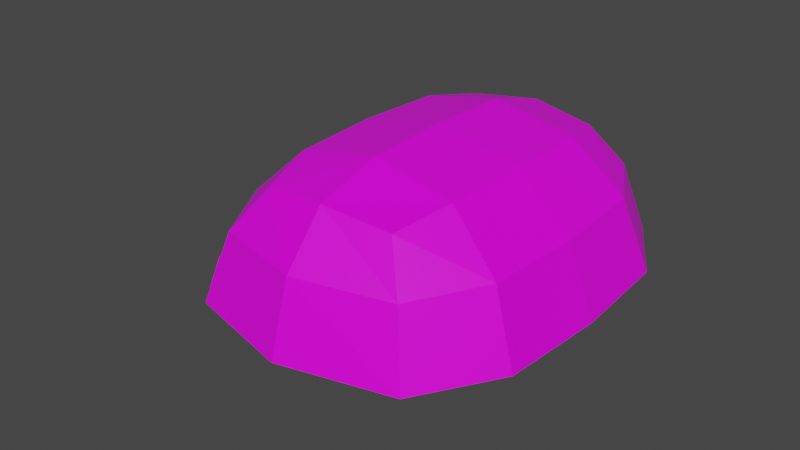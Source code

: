 # Source: Hat.blend  (saved by Blender 3.1.7; exported with 4.5.12 LTS)
import bpy
from mathutils import Matrix  # noqa: F401  (used for matrix-valued properties, if any)

bpy.ops.wm.read_factory_settings(use_empty=True)
scene = bpy.context.scene
scene.name = 'Scene'

# ---- collections
col_collection = bpy.data.collections.new('Collection'); scene.collection.children.link(col_collection)

# ---- images (referenced by path relative to the original .blend; pixels are not part of the script)
import os
ASSET_DIR = os.environ.get("B2B_ASSET_DIR", "")  # directory of the original .blend (textures are referenced by path, not embedded)
HERE = os.path.dirname(os.path.abspath(__file__))  # packed textures are extracted next to this script under _unpacked/

def load_image(name, relpath, width, height, colorspace="sRGB"):
    """Load a texture the original file referenced (path relative to the .blend, or extracted next to this script)."""
    p = next((c for c in (os.path.join(HERE, relpath), os.path.join(ASSET_DIR, relpath)) if relpath and os.path.exists(c)), "")
    if p:
        img = bpy.data.images.load(p, check_existing=True)
        img.name = name
    else:  # same state as the original file: an image datablock whose file is absent (Cycles renders it pink)
        img = bpy.data.images.new(name, width, height)
        img.source = "FILE"
        img.filepath = "//" + (relpath or name)
    img.colorspace_settings.name = colorspace
    return img
img_testface_png = load_image('TestFace.png', 'TestFace.png', 1024, 1024, 'sRGB')

# ---- materials (node trees are filled in below, after node groups)
mat_material = bpy.data.materials.new('Material')
mat_material.alpha_threshold = 0.0
mat_material.use_transparent_shadow = False
mat_material.line_color = (0.0, 0.0, 0.0, 1.0)

# ---- material node trees
mat_material.use_nodes = True; mat_material.node_tree.nodes.clear()
_N = mat_material.node_tree.nodes; _L = mat_material.node_tree.links
n0 = _N.new('ShaderNodeOutputMaterial'); n0.name = 'Material Output'; n0.location = (300, 300)
n1 = _N.new('ShaderNodeBsdfPrincipled'); n1.name = 'Principled BSDF'; n1.location = (10, 300)
n1.distribution = 'GGX'
n1.subsurface_method = 'RANDOM_WALK_SKIN'
n1.inputs[2].default_value = 0.4
n1.inputs[3].default_value = 1.45
n1.inputs[27].default_value = (0.0, 0.0, 0.0, 1.0)
n1.inputs[28].default_value = 1.0
n2 = _N.new('ShaderNodeTexImage'); n2.name = 'Image Texture'; n2.location = (-280, 280)
n2.image = img_testface_png
_L.new(n1.outputs[0], n0.inputs[0])
_L.new(n2.outputs[0], n1.inputs[0])
n0.is_active_output = True

# ---- world
world_world = bpy.data.worlds.new('World'); scene.world = world_world
world_world.use_nodes = True; world_world.node_tree.nodes.clear()
_N = world_world.node_tree.nodes; _L = world_world.node_tree.links
n0 = _N.new('ShaderNodeOutputWorld'); n0.name = 'World Output'; n0.location = (300, 300)
n1 = _N.new('ShaderNodeBackground'); n1.name = 'Background'; n1.location = (10, 300)
n1.inputs[0].default_value = (0.05088, 0.05088, 0.05088, 1.0)
_L.new(n1.outputs[0], n0.inputs[0])
n0.is_active_output = True
world_world.color = (0.05088, 0.05088, 0.05088)
world_world.use_sun_shadow = False
world_world.sun_shadow_jitter_overblur = 0.0

# ---- meshes
me_cube = bpy.data.meshes.new('Cube')
me_cube.from_pydata([(0.6251, -1.06, 1.527), (0.3754, -0.818, 2.147), (-0.6251, -1.06, 1.527), (-0.3754, -0.818, 2.147), (0.4797, 0.0, 2.215), (-0.4797, 0.0, 2.215), (0.9377, 9.313e-10, 1.527), (-0.9377, -9.313e-10, 1.527), (0.6251, 1.06, 1.527), (0.3754, 0.818, 2.147), (-0.6251, 1.06, 1.527), (-0.3754, 0.818, 2.147), (-0.8174, 9.809e-09, 1.845), (-0.5272, -0.9581, 1.917), (2.794e-09, -0.8642, 2.192), (0.4623, -0.4986, 2.204), (0.7869, 4.657e-10, 1.926), (0.5272, -0.9581, 1.917), (-0.4623, -0.4986, 2.204), (0.0, -2.794e-09, 2.317), (-0.8986, -0.6094, 1.527), (0.8986, -0.6094, 1.527), (-8.382e-09, -1.219, 1.527), (-0.5272, 0.9581, 1.917), (3.26e-09, 0.8642, 2.192), (0.4623, 0.4986, 2.204), (0.5272, 0.9581, 1.917), (-0.4623, 0.4986, 2.204), (-0.8986, 0.6094, 1.527), (0.8986, 0.6094, 1.527), (1.863e-09, 1.219, 1.527), (0.0, -0.4864, 2.301), (-1.397e-09, -1.097, 1.922), (0.7548, -0.5554, 1.924), (-0.7899, -0.123, 1.843), (-7.916e-09, 0.4864, 2.301), (1.863e-09, 1.097, 1.922), (0.7548, 0.5554, 1.924), (-0.7899, 0.123, 1.843), (-0.9072, 7.249e-09, 1.609), (-0.8742, -0.1312, 1.609), (-0.7869, 2.794e-09, 1.926), (-0.8742, 0.1312, 1.609), (-0.7548, -0.5554, 1.924), (-0.7548, 0.5554, 1.924), (-1.365, -5.778e-08, 1.241), (-1.455, -6.52e-08, 1.006), (-1.422, -0.3801, 1.005), (-1.422, 0.3801, 1.005), (-1.338, -0.3564, 1.239), (-1.338, 0.3564, 1.239), (0.6137, -1.045, 1.521), (0.3682, -0.8082, 2.132), (-0.6137, -1.045, 1.521), (-0.3682, -0.8082, 2.132), (0.4704, 1.116e-09, 2.198), (-0.4704, 2.481e-10, 2.198), (0.9189, 1.992e-09, 1.52), (-0.9207, 3.24e-10, 1.517), (0.6137, 1.045, 1.521), (0.3682, 0.8082, 2.132), (-0.6137, 1.045, 1.521), (-0.3682, 0.8082, 2.132), (-0.7996, 1.297e-08, 1.835), (-0.5167, -0.9443, 1.907), (1.121e-09, -0.8533, 2.175), (0.4531, -0.4953, 2.186), (0.7702, 9.076e-10, 1.915), (0.5167, -0.9443, 1.907), (-0.4531, -0.4953, 2.186), (8.475e-09, -1.576e-09, 2.297), (-0.8807, -0.6042, 1.52), (0.8808, -0.6039, 1.52), (-1.105e-08, -1.2, 1.521), (-0.5167, 0.9443, 1.907), (6.292e-09, 0.8533, 2.175), (0.4531, 0.4953, 2.186), (0.5167, 0.9443, 1.907), (-0.4531, 0.4953, 2.186), (-0.8807, 0.6042, 1.52), (0.8808, 0.6039, 1.52), (2.23e-10, 1.2, 1.521), (1.284e-09, -0.4836, 2.281), (-2.315e-09, -1.079, 1.912), (0.7386, -0.5507, 1.913), (-0.7715, -0.1203, 1.835), (-5.067e-10, 0.4836, 2.281), (9.447e-10, 1.079, 1.912), (0.7386, 0.5507, 1.913), (-0.7715, 0.1203, 1.835), (-0.899, 1.034e-08, 1.627), (-0.864, -0.1144, 1.605), (-0.7692, 4.815e-09, 1.917), (-0.864, 0.1144, 1.605), (-0.7384, -0.5509, 1.913), (-0.7384, 0.5509, 1.913), (-1.348, -5.632e-08, 1.231), (-1.444, -6.646e-08, 1.022), (-1.415, -0.3682, 1.02), (-1.415, 0.3682, 1.02), (-1.33, -0.3395, 1.232), (-1.33, 0.3395, 1.232)], [], [(4, 19, 31, 15), (19, 5, 18, 31), (31, 18, 3, 14), (15, 31, 14, 1), (0, 17, 32, 22), (17, 1, 14, 32), (32, 14, 3, 13), (22, 32, 13, 2), (6, 16, 33, 21), (16, 4, 15, 33), (33, 15, 1, 17), (21, 33, 17, 0), (2, 13, 43, 20), (13, 3, 18, 43), (43, 18, 5, 41), (34, 12, 45, 49), (4, 25, 35, 19), (25, 9, 24, 35), (35, 24, 11, 27), (19, 35, 27, 5), (8, 30, 36, 26), (30, 10, 23, 36), (36, 23, 11, 24), (26, 36, 24, 9), (6, 29, 37, 16), (29, 8, 26, 37), (37, 26, 9, 25), (16, 37, 25, 4), (10, 28, 44, 23), (39, 40, 47, 46), (44, 41, 5, 27), (23, 44, 27, 11), (40, 39, 7, 20), (39, 42, 28, 7), (12, 34, 43, 41), (34, 40, 20, 43), (42, 38, 44, 28), (38, 12, 41, 44), (47, 49, 45, 46), (48, 46, 45, 50), (42, 39, 46, 48), (12, 38, 50, 45), (40, 34, 49, 47), (38, 42, 48, 50), (55, 66, 82, 70), (70, 82, 69, 56), (82, 65, 54, 69), (66, 52, 65, 82), (51, 73, 83, 68), (68, 83, 65, 52), (83, 64, 54, 65), (73, 53, 64, 83), (57, 72, 84, 67), (67, 84, 66, 55), (84, 68, 52, 66), (72, 51, 68, 84), (53, 71, 94, 64), (64, 94, 69, 54), (94, 92, 56, 69), (85, 100, 96, 63), (55, 70, 86, 76), (76, 86, 75, 60), (86, 78, 62, 75), (70, 56, 78, 86), (59, 77, 87, 81), (81, 87, 74, 61), (87, 75, 62, 74), (77, 60, 75, 87), (57, 67, 88, 80), (80, 88, 77, 59), (88, 76, 60, 77), (67, 55, 76, 88), (61, 74, 95, 79), (90, 97, 98, 91), (95, 78, 56, 92), (74, 62, 78, 95), (91, 71, 58, 90), (90, 58, 79, 93), (63, 92, 94, 85), (85, 94, 71, 91), (93, 79, 95, 89), (89, 95, 92, 63), (98, 97, 96, 100), (99, 101, 96, 97), (93, 99, 97, 90), (63, 96, 101, 89), (91, 98, 100, 85), (89, 101, 99, 93), (2, 20, 71, 53), (6, 21, 72, 57), (21, 0, 51, 72), (0, 22, 73, 51), (22, 2, 53, 73), (28, 10, 61, 79), (29, 6, 57, 80), (8, 29, 80, 59), (30, 8, 59, 81), (10, 30, 81, 61), (20, 7, 58, 71), (7, 28, 79, 58)])
_uv = me_cube.uv_layers.new(name='UVMap')
_uv.uv.foreach_set('vector', [0.625, 0.625, 0.75, 0.625, 0.7524, 0.6875, 0.649, 0.6879, 0.75, 0.625, 0.875, 0.625, 0.875, 0.6875, 0.7524, 0.6875, 0.7524, 0.6875, 0.875, 0.6875, 0.875, 0.75, 0.75, 0.75, 0.649, 0.6879, 0.7524, 0.6875, 0.75, 0.75, 0.625, 0.75, 0.5467, 0.7708, 0.5868, 0.7691, 0.5863, 0.8772, 0.5468, 0.8776, 0.5868, 0.7691, 0.625, 0.75, 0.625, 0.875, 0.5863, 0.8772, 0.5863, 0.8772, 0.625, 0.875, 0.625, 1.0, 0.5864, 1.0, 0.5468, 0.8776, 0.5863, 0.8772, 0.5864, 1.0, 0.5477, 1.0, 0.5477, 0.625, 0.5864, 0.625, 0.5887, 0.6897, 0.5468, 0.6901, 0.5864, 0.625, 0.625, 0.625, 0.649, 0.6879, 0.5887, 0.6897, 0.5887, 0.6897, 0.649, 0.6879, 0.625, 0.75, 0.5868, 0.7691, 0.5468, 0.6901, 0.5887, 0.6897, 0.5868, 0.7691, 0.5467, 0.7708, 0.5477, 0.0, 0.5864, 0.0, 0.5863, 0.0625, 0.5469, 0.0625, 0.5864, 0.0, 0.625, 0.0, 0.625, 0.0625, 0.5863, 0.0625, 0.5863, 0.0625, 0.625, 0.0625, 0.625, 0.125, 0.5864, 0.125, 0.5782, 0.07205, 0.5785, 0.125, 0.5785, 0.125, 0.5782, 0.07205, 0.625, 0.625, 0.649, 0.6879, 0.7524, 0.6875, 0.75, 0.625, 0.649, 0.6879, 0.625, 0.75, 0.75, 0.75, 0.7524, 0.6875, 0.7524, 0.6875, 0.75, 0.75, 0.875, 0.75, 0.875, 0.6875, 0.75, 0.625, 0.7524, 0.6875, 0.875, 0.6875, 0.875, 0.625, 0.5467, 0.7708, 0.5468, 0.8776, 0.5863, 0.8772, 0.5868, 0.7691, 0.5468, 0.8776, 0.5477, 1.0, 0.5864, 1.0, 0.5863, 0.8772, 0.5863, 0.8772, 0.5864, 1.0, 0.625, 1.0, 0.625, 0.875, 0.5868, 0.7691, 0.5863, 0.8772, 0.625, 0.875, 0.625, 0.75, 0.5477, 0.625, 0.5468, 0.6901, 0.5887, 0.6897, 0.5864, 0.625, 0.5468, 0.6901, 0.5467, 0.7708, 0.5868, 0.7691, 0.5887, 0.6897, 0.5887, 0.6897, 0.5868, 0.7691, 0.625, 0.75, 0.649, 0.6879, 0.5864, 0.625, 0.5887, 0.6897, 0.649, 0.6879, 0.625, 0.625, 0.5477, 0.0, 0.5469, 0.0625, 0.5863, 0.0625, 0.5864, 0.0, 0.5556, 0.125, 0.5551, 0.07168, 0.5551, 0.07168, 0.5556, 0.125, 0.5863, 0.0625, 0.5864, 0.125, 0.625, 0.125, 0.625, 0.0625, 0.5864, 0.0, 0.5863, 0.0625, 0.625, 0.0625, 0.625, 0.0, 0.5551, 0.07168, 0.5556, 0.125, 0.5477, 0.125, 0.5469, 0.0625, 0.5556, 0.125, 0.5551, 0.07168, 0.5469, 0.0625, 0.5477, 0.125, 0.5785, 0.125, 0.5782, 0.07205, 0.5863, 0.0625, 0.5864, 0.125, 0.5782, 0.07205, 0.5551, 0.07168, 0.5469, 0.0625, 0.5863, 0.0625, 0.5551, 0.07168, 0.5782, 0.07205, 0.5863, 0.0625, 0.5469, 0.0625, 0.5782, 0.07205, 0.5785, 0.125, 0.5864, 0.125, 0.5863, 0.0625, 0.5551, 0.07168, 0.5782, 0.07205, 0.5785, 0.125, 0.5556, 0.125, 0.5551, 0.07168, 0.5556, 0.125, 0.5785, 0.125, 0.5782, 0.07205, 0.5551, 0.07168, 0.5556, 0.125, 0.5556, 0.125, 0.5551, 0.07168, 0.5785, 0.125, 0.5782, 0.07205, 0.5782, 0.07205, 0.5785, 0.125, 0.5551, 0.07168, 0.5782, 0.07205, 0.5782, 0.07205, 0.5551, 0.07168, 0.5782, 0.07205, 0.5551, 0.07168, 0.5551, 0.07168, 0.5782, 0.07205, 0.625, 0.625, 0.649, 0.6879, 0.7524, 0.6875, 0.75, 0.625, 0.75, 0.625, 0.7524, 0.6875, 0.875, 0.6875, 0.875, 0.625, 0.7524, 0.6875, 0.75, 0.75, 0.875, 0.75, 0.875, 0.6875, 0.649, 0.6879, 0.625, 0.75, 0.75, 0.75, 0.7524, 0.6875, 0.5467, 0.7708, 0.5468, 0.8776, 0.5863, 0.8772, 0.5868, 0.7691, 0.5868, 0.7691, 0.5863, 0.8772, 0.625, 0.875, 0.625, 0.75, 0.5863, 0.8772, 0.5864, 1.0, 0.625, 1.0, 0.625, 0.875, 0.5468, 0.8776, 0.5477, 1.0, 0.5864, 1.0, 0.5863, 0.8772, 0.5477, 0.625, 0.5468, 0.6901, 0.5887, 0.6897, 0.5864, 0.625, 0.5864, 0.625, 0.5887, 0.6897, 0.649, 0.6879, 0.625, 0.625, 0.5887, 0.6897, 0.5868, 0.7691, 0.625, 0.75, 0.649, 0.6879, 0.5468, 0.6901, 0.5467, 0.7708, 0.5868, 0.7691, 0.5887, 0.6897, 0.5477, 0.0, 0.5469, 0.0625, 0.5863, 0.0625, 0.5864, 0.0, 0.5864, 0.0, 0.5863, 0.0625, 0.625, 0.0625, 0.625, 0.0, 0.5863, 0.0625, 0.5864, 0.125, 0.625, 0.125, 0.625, 0.0625, 0.5782, 0.07205, 0.5782, 0.07205, 0.5785, 0.125, 0.5785, 0.125, 0.625, 0.625, 0.75, 0.625, 0.7524, 0.6875, 0.649, 0.6879, 0.649, 0.6879, 0.7524, 0.6875, 0.75, 0.75, 0.625, 0.75, 0.7524, 0.6875, 0.875, 0.6875, 0.875, 0.75, 0.75, 0.75, 0.75, 0.625, 0.875, 0.625, 0.875, 0.6875, 0.7524, 0.6875, 0.5467, 0.7708, 0.5868, 0.7691, 0.5863, 0.8772, 0.5468, 0.8776, 0.5468, 0.8776, 0.5863, 0.8772, 0.5864, 1.0, 0.5477, 1.0, 0.5863, 0.8772, 0.625, 0.875, 0.625, 1.0, 0.5864, 1.0, 0.5868, 0.7691, 0.625, 0.75, 0.625, 0.875, 0.5863, 0.8772, 0.5477, 0.625, 0.5864, 0.625, 0.5887, 0.6897, 0.5468, 0.6901, 0.5468, 0.6901, 0.5887, 0.6897, 0.5868, 0.7691, 0.5467, 0.7708, 0.5887, 0.6897, 0.649, 0.6879, 0.625, 0.75, 0.5868, 0.7691, 0.5864, 0.625, 0.625, 0.625, 0.649, 0.6879, 0.5887, 0.6897, 0.5477, 0.0, 0.5864, 0.0, 0.5863, 0.0625, 0.5469, 0.0625, 0.5556, 0.125, 0.5556, 0.125, 0.5551, 0.07168, 0.5551, 0.07168, 0.5863, 0.0625, 0.625, 0.0625, 0.625, 0.125, 0.5864, 0.125, 0.5864, 0.0, 0.625, 0.0, 0.625, 0.0625, 0.5863, 0.0625, 0.5551, 0.07168, 0.5469, 0.0625, 0.5477, 0.125, 0.5556, 0.125, 0.5556, 0.125, 0.5477, 0.125, 0.5469, 0.0625, 0.5551, 0.07168, 0.5785, 0.125, 0.5864, 0.125, 0.5863, 0.0625, 0.5782, 0.07205, 0.5782, 0.07205, 0.5863, 0.0625, 0.5469, 0.0625, 0.5551, 0.07168, 0.5551, 0.07168, 0.5469, 0.0625, 0.5863, 0.0625, 0.5782, 0.07205, 0.5782, 0.07205, 0.5863, 0.0625, 0.5864, 0.125, 0.5785, 0.125, 0.5551, 0.07168, 0.5556, 0.125, 0.5785, 0.125, 0.5782, 0.07205, 0.5551, 0.07168, 0.5782, 0.07205, 0.5785, 0.125, 0.5556, 0.125, 0.5551, 0.07168, 0.5551, 0.07168, 0.5556, 0.125, 0.5556, 0.125, 0.5785, 0.125, 0.5785, 0.125, 0.5782, 0.07205, 0.5782, 0.07205, 0.5551, 0.07168, 0.5551, 0.07168, 0.5782, 0.07205, 0.5782, 0.07205, 0.5782, 0.07205, 0.5782, 0.07205, 0.5551, 0.07168, 0.5551, 0.07168, 0.5477, 0.0, 0.5469, 0.0625, 0.5469, 0.0625, 0.5477, 0.0, 0.5477, 0.625, 0.5468, 0.6901, 0.5468, 0.6901, 0.5477, 0.625, 0.5468, 0.6901, 0.5467, 0.7708, 0.5467, 0.7708, 0.5468, 0.6901, 0.5467, 0.7708, 0.5468, 0.8776, 0.5468, 0.8776, 0.5467, 0.7708, 0.5468, 0.8776, 0.5477, 1.0, 0.5477, 1.0, 0.5468, 0.8776, 0.5469, 0.0625, 0.5477, 0.0, 0.5477, 0.0, 0.5469, 0.0625, 0.5468, 0.6901, 0.5477, 0.625, 0.5477, 0.625, 0.5468, 0.6901, 0.5467, 0.7708, 0.5468, 0.6901, 0.5468, 0.6901, 0.5467, 0.7708, 0.5468, 0.8776, 0.5467, 0.7708, 0.5467, 0.7708, 0.5468, 0.8776, 0.5477, 1.0, 0.5468, 0.8776, 0.5468, 0.8776, 0.5477, 1.0, 0.5469, 0.0625, 0.5477, 0.125, 0.5477, 0.125, 0.5469, 0.0625, 0.5477, 0.125, 0.5469, 0.0625, 0.5469, 0.0625, 0.5477, 0.125])
me_cube.materials.append(mat_material)
me_cube.use_remesh_preserve_volume = False
me_cube.use_remesh_preserve_attributes = False
me_cube.use_mirror_vertex_groups = False
me_cube.update()

# ---- objects
ob_hat = bpy.data.objects.new('Hat', me_cube)

# ---- transforms, parenting, visibility, modifiers, constraints
ob_hat.location = (0.0, 0.0, 0.0)
ob_hat.lock_rotations_4d = False
ob_hat.empty_display_type = 'ARROWS'
ob_hat.lineart.crease_threshold = 0.0

# ---- collection membership
col_collection.objects.link(ob_hat)

# ---- scene / render settings (as saved in the file)
scene.frame_start = 1; scene.frame_end = 250; scene.frame_set(1)
scene.render.engine = 'BLENDER_EEVEE_NEXT'
scene.cycles.sampling_pattern = 'TABULATED_SOBOL'
scene.cycles.use_light_tree = False
scene.view_settings.view_transform = 'Filmic'
bpy.context.view_layer.update()

# ---- added for rendering (the .blend has no active camera and no usable light): camera, sun
cam_auto = bpy.data.cameras.new('AutoCamera')
cam_auto.lens = 50.0
cam_auto.sensor_width = 36.0
cam_auto.clip_end = 1000.0
ob_auto_camera = bpy.data.objects.new('AutoCamera', cam_auto)
scene.collection.objects.link(ob_auto_camera)
ob_auto_camera.location = (3.12656, -4.06239, 4.36937)
ob_auto_camera.rotation_euler = (1.09748, -7.21219e-08, 0.694738)
scene.camera = ob_auto_camera
light_auto_sun = bpy.data.lights.new('AutoSun', 'SUN')
light_auto_sun.energy = 3.0
light_auto_sun.angle = 0.0523599
ob_auto_sun = bpy.data.objects.new('AutoSun', light_auto_sun)
scene.collection.objects.link(ob_auto_sun)
ob_auto_sun.rotation_euler = (0.872665, 0.174533, 0.523599)
bpy.context.view_layer.update()
